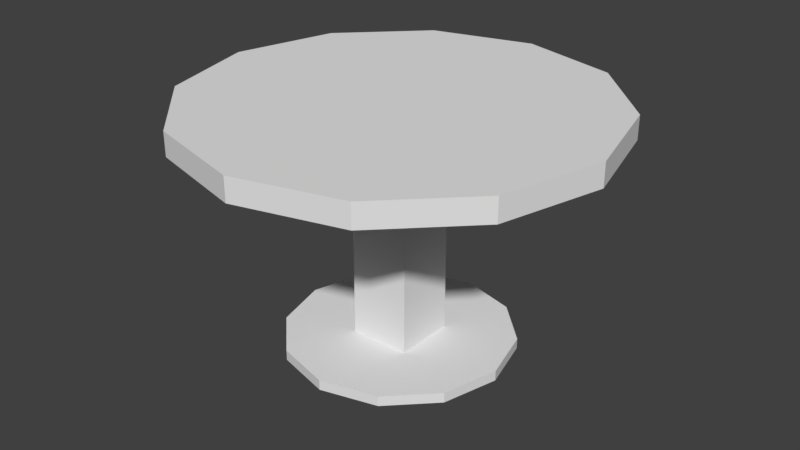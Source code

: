 # Source: OutdoorTable1.blend  (saved by Blender 2.79.0; exported with 4.5.12 LTS)
import bpy
from mathutils import Matrix  # noqa: F401  (used for matrix-valued properties, if any)

bpy.ops.wm.read_factory_settings(use_empty=True)
scene = bpy.context.scene
scene.name = 'Scene'

# ---- collections
col_collection_1 = bpy.data.collections.new('Collection 1'); scene.collection.children.link(col_collection_1)

# ---- materials (node trees are filled in below, after node groups)
mat_material = bpy.data.materials.new('Material')
mat_material.alpha_threshold = 0.0
mat_material.use_transparent_shadow = False
mat_material.roughness = 0.5
mat_material.line_color = (0.0, 0.0, 0.0, 1.0)

# ---- material node trees

# ---- world
world_world = bpy.data.worlds.new('World'); scene.world = world_world
world_world.color = (0.05088, 0.05088, 0.05088)
world_world.use_sun_shadow = False
world_world.sun_shadow_jitter_overblur = 0.0
world_world.cycles.sampling_method = 'MANUAL'

# ---- meshes
me_cube = bpy.data.meshes.new('Cube')
me_cube.from_pydata([(-1.49e-08, 1.0, 1.078), (-1.49e-08, 1.0, 1.191), (0.5, 0.866, 1.078), (0.5, 0.866, 1.191), (0.866, 0.5, 1.078), (0.866, 0.5, 1.191), (1.0, -4.371e-08, 1.078), (1.0, -4.371e-08, 1.191), (0.866, -0.5, 1.078), (0.866, -0.5, 1.191), (0.5, -0.866, 1.078), (0.5, -0.866, 1.191), (1.361e-07, -1.0, 1.078), (1.361e-07, -1.0, 1.191), (-0.5, -0.866, 1.078), (-0.5, -0.866, 1.191), (-0.866, -0.5, 1.078), (-0.866, -0.5, 1.191), (-1.0, -4.649e-07, 1.078), (-1.0, -4.649e-07, 1.191), (-0.866, 0.5, 1.078), (-0.866, 0.5, 1.191), (-0.5, 0.866, 1.078), (-0.5, 0.866, 1.191)], [], [(0, 1, 3, 2), (2, 3, 5, 4), (4, 5, 7, 6), (6, 7, 9, 8), (8, 9, 11, 10), (10, 11, 13, 12), (12, 13, 15, 14), (14, 15, 17, 16), (16, 17, 19, 18), (18, 19, 21, 20), (3, 1, 23, 21, 19, 17, 15, 13, 11, 9, 7, 5), (20, 21, 23, 22), (22, 23, 1, 0), (0, 2, 4, 6, 8, 10, 12, 14, 16, 18, 20, 22)])
me_cube.materials.append(mat_material)
me_cube.use_remesh_preserve_volume = False
me_cube.use_remesh_preserve_attributes = False
me_cube.use_mirror_vertex_groups = False
me_cube.update()
me_cube_001 = bpy.data.meshes.new('Cube.001')
me_cube_001.from_pydata([(0.1489, 0.1489, 0.05), (0.1489, -0.1489, 0.05), (-0.1489, -0.1489, 0.05), (-0.1489, 0.1489, 0.05), (0.1489, 0.1489, 1.093), (0.1489, -0.1489, 1.093), (-0.1489, -0.1489, 1.093), (-0.1489, 0.1489, 1.093), (-1.152e-08, 0.5512, -3.725e-09), (-1.152e-08, 0.5512, 0.05), (0.2756, 0.4774, -3.725e-09), (0.2756, 0.4774, 0.05), (0.4774, 0.2756, -3.725e-09), (0.4774, 0.2756, 0.05), (0.5512, 6.701e-08, -3.725e-09), (0.5512, -7.828e-08, 0.05), (0.4774, -0.2756, -3.725e-09), (0.4774, -0.2756, 0.05), (0.2756, -0.4774, -3.725e-09), (0.2756, -0.4774, 0.05), (7.171e-08, -0.5512, -3.725e-09), (7.171e-08, -0.5512, 0.05), (-0.2756, -0.4774, -3.725e-09), (-0.2756, -0.4774, 0.05), (-0.4774, -0.2756, -3.725e-09), (-0.4774, -0.2756, 0.05), (-0.5512, -1.652e-07, -3.725e-09), (-0.5512, -3.105e-07, 0.05), (-0.4774, 0.2756, -3.725e-09), (-0.4774, 0.2756, 0.05), (-0.2756, 0.4774, -3.725e-09), (-0.2756, 0.4774, 0.05)], [], [(0, 1, 2, 3), (4, 7, 6, 5), (0, 4, 5, 1), (1, 5, 6, 2), (2, 6, 7, 3), (4, 0, 3, 7), (12, 13, 15, 14), (18, 19, 21, 20), (10, 11, 13, 12), (16, 17, 19, 18), (8, 9, 11, 10), (20, 21, 23, 22), (14, 15, 17, 16), (22, 23, 25, 24), (24, 25, 27, 26), (26, 27, 29, 28), (17, 15, 13, 11, 9, 31, 29, 27, 25, 23, 21, 19), (28, 29, 31, 30), (30, 31, 9, 8), (22, 24, 26, 28, 30, 8, 10, 12, 14, 16, 18, 20)])
me_cube_001.materials.append(mat_material)
me_cube_001.use_remesh_preserve_volume = False
me_cube_001.use_remesh_preserve_attributes = False
me_cube_001.use_mirror_vertex_groups = False
me_cube_001.update()

# ---- objects
ob_outdoortable1 = bpy.data.objects.new('OutdoorTable1', me_cube)
ob_tablepart = bpy.data.objects.new('tablepart', me_cube_001)

# ---- transforms, parenting, visibility, modifiers, constraints
ob_outdoortable1.location = (0.0, 0.0, 0.0)
ob_outdoortable1.lock_rotations_4d = False
ob_outdoortable1.empty_display_type = 'ARROWS'
ob_outdoortable1.lineart.crease_threshold = 0.0
ob_tablepart.parent = ob_outdoortable1
ob_tablepart.location = (0.0, 0.0, 0.0)
ob_tablepart.lock_rotations_4d = False
ob_tablepart.empty_display_type = 'ARROWS'
ob_tablepart.lineart.crease_threshold = 0.0

# ---- collection membership
col_collection_1.objects.link(ob_outdoortable1)
col_collection_1.objects.link(ob_tablepart)

# ---- scene / render settings (as saved in the file)
scene.frame_start = 1; scene.frame_end = 250; scene.frame_set(0)
scene.render.engine = 'BLENDER_EEVEE_NEXT'
scene.render.resolution_percentage = 50
scene.render.dither_intensity = 0.0
scene.cycles.use_denoising = False
scene.cycles.samples = 128
scene.cycles.sampling_pattern = 'TABULATED_SOBOL'
scene.cycles.use_adaptive_sampling = False
scene.cycles.use_light_tree = False
scene.cycles.blur_glossy = 0.0
scene.cycles.sample_clamp_indirect = 0.0
scene.view_settings.view_transform = 'Standard'
bpy.context.view_layer.update()

# ---- added for rendering (the .blend has no active camera and no usable light): camera, sun
cam_auto = bpy.data.cameras.new('AutoCamera')
cam_auto.lens = 50.0
cam_auto.sensor_width = 36.0
cam_auto.clip_end = 1000.0
ob_auto_camera = bpy.data.objects.new('AutoCamera', cam_auto)
scene.collection.objects.link(ob_auto_camera)
ob_auto_camera.location = (2.83936, -3.40723, 2.86683)
ob_auto_camera.rotation_euler = (1.09748, -7.21219e-08, 0.694738)
scene.camera = ob_auto_camera
light_auto_sun = bpy.data.lights.new('AutoSun', 'SUN')
light_auto_sun.energy = 3.0
light_auto_sun.angle = 0.0523599
ob_auto_sun = bpy.data.objects.new('AutoSun', light_auto_sun)
scene.collection.objects.link(ob_auto_sun)
ob_auto_sun.rotation_euler = (0.872665, 0.174533, 0.523599)
bpy.context.view_layer.update()
